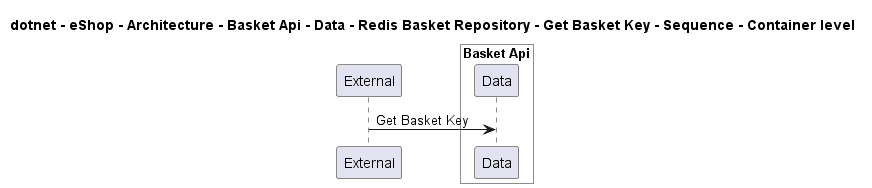

The diagram above was rendered by PlantUML. Its source (embedded in the PNG):
@startuml
!pragma layout smetana

title dotnet - eShop - Architecture - Basket Api - Data - Redis Basket Repository - Get Basket Key - Sequence - Container level

participant "External" as C4InterFlow.SoftwareSystems.ExternalSystem

box "Basket Api" #White
    participant "Data" as dotnet.eShop.Architecture.SoftwareSystems.BasketApi.Containers.Data
end box


C4InterFlow.SoftwareSystems.ExternalSystem -> dotnet.eShop.Architecture.SoftwareSystems.BasketApi.Containers.Data : Get Basket Key


@enduml